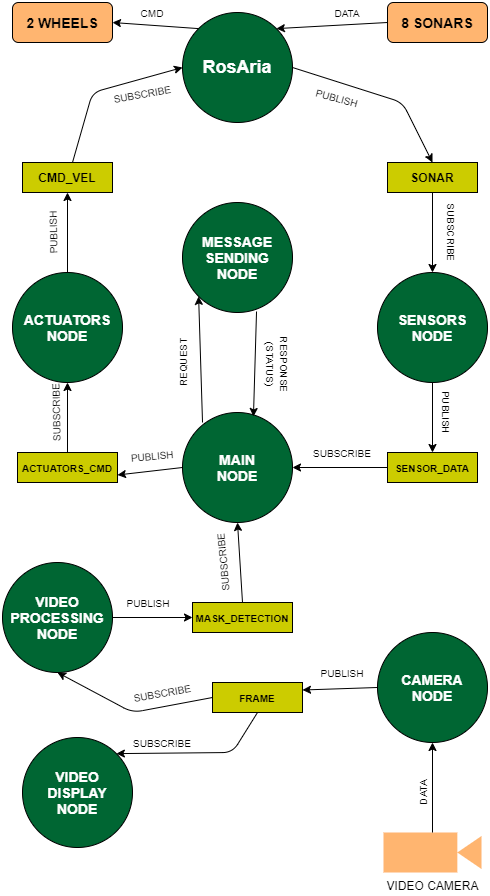

The diagram above was exported from draw.io. Its source (the exported page's mxGraphModel, read from the mxfile embedded in the PNG):
<mxGraphModel dx="1038" dy="531" grid="0" gridSize="10" guides="1" tooltips="1" connect="1" arrows="1" fold="1" page="1" pageScale="1" pageWidth="850" pageHeight="1100" math="0" shadow="0">
  <root>
    <mxCell id="0" />
    <mxCell id="1" parent="0" />
    <mxCell id="ZcTOcxg5Ub1HtEb9KDX5-1" value="&lt;b&gt;&lt;font style=&quot;font-size: 18px&quot; color=&quot;#ffffff&quot;&gt;RosAria&lt;/font&gt;&lt;/b&gt;" style="ellipse;whiteSpace=wrap;html=1;aspect=fixed;fillColor=#006633;" parent="1" vertex="1">
      <mxGeometry x="240" y="60" width="110" height="110" as="geometry" />
    </mxCell>
    <mxCell id="ZcTOcxg5Ub1HtEb9KDX5-2" value="&lt;b&gt;&lt;font style=&quot;font-size: 14px&quot;&gt;&lt;font color=&quot;#ffffff&quot;&gt;ACTUATORS&lt;br&gt;NODE&lt;/font&gt;&lt;br&gt;&lt;/font&gt;&lt;/b&gt;" style="ellipse;whiteSpace=wrap;html=1;aspect=fixed;fillColor=#006633;" parent="1" vertex="1">
      <mxGeometry x="70" y="320" width="110" height="110" as="geometry" />
    </mxCell>
    <mxCell id="ZcTOcxg5Ub1HtEb9KDX5-3" value="&lt;b&gt;&lt;font style=&quot;font-size: 14px&quot;&gt;&lt;font color=&quot;#ffffff&quot;&gt;SENSORS&lt;br&gt;NODE&lt;/font&gt;&lt;br&gt;&lt;/font&gt;&lt;/b&gt;" style="ellipse;whiteSpace=wrap;html=1;aspect=fixed;fillColor=#006633;" parent="1" vertex="1">
      <mxGeometry x="435" y="320" width="110" height="110" as="geometry" />
    </mxCell>
    <mxCell id="ZcTOcxg5Ub1HtEb9KDX5-4" value="&lt;b&gt;SONAR&lt;/b&gt;" style="rounded=0;whiteSpace=wrap;html=1;fillColor=#CCCC00;" parent="1" vertex="1">
      <mxGeometry x="445" y="210" width="90" height="30" as="geometry" />
    </mxCell>
    <mxCell id="ZcTOcxg5Ub1HtEb9KDX5-5" value="&lt;b&gt;CMD_VEL&lt;/b&gt;" style="rounded=0;whiteSpace=wrap;html=1;fillColor=#CCCC00;" parent="1" vertex="1">
      <mxGeometry x="80" y="210" width="90" height="30" as="geometry" />
    </mxCell>
    <mxCell id="ZcTOcxg5Ub1HtEb9KDX5-6" value="&lt;span style=&quot;font-size: 14px&quot;&gt;&lt;b&gt;2 WHEELS&lt;/b&gt;&lt;/span&gt;" style="rounded=1;whiteSpace=wrap;html=1;fillColor=#FFB570;" parent="1" vertex="1">
      <mxGeometry x="70" y="50" width="100" height="40" as="geometry" />
    </mxCell>
    <mxCell id="ZcTOcxg5Ub1HtEb9KDX5-7" value="&lt;b&gt;&lt;font style=&quot;font-size: 14px&quot;&gt;8 SONARS&lt;/font&gt;&lt;/b&gt;" style="rounded=1;whiteSpace=wrap;html=1;fillColor=#FFB570;" parent="1" vertex="1">
      <mxGeometry x="445" y="50" width="100" height="40" as="geometry" />
    </mxCell>
    <mxCell id="ZcTOcxg5Ub1HtEb9KDX5-8" value="" style="endArrow=classic;html=1;exitX=0;exitY=0.5;exitDx=0;exitDy=0;entryX=1;entryY=0;entryDx=0;entryDy=0;" parent="1" source="ZcTOcxg5Ub1HtEb9KDX5-7" target="ZcTOcxg5Ub1HtEb9KDX5-1" edge="1">
      <mxGeometry width="50" height="50" relative="1" as="geometry">
        <mxPoint x="400" y="430" as="sourcePoint" />
        <mxPoint x="450" y="380" as="targetPoint" />
      </mxGeometry>
    </mxCell>
    <mxCell id="ZcTOcxg5Ub1HtEb9KDX5-9" value="" style="endArrow=classic;html=1;entryX=1;entryY=0.5;entryDx=0;entryDy=0;exitX=0;exitY=0;exitDx=0;exitDy=0;" parent="1" source="ZcTOcxg5Ub1HtEb9KDX5-1" target="ZcTOcxg5Ub1HtEb9KDX5-6" edge="1">
      <mxGeometry width="50" height="50" relative="1" as="geometry">
        <mxPoint x="200" y="90" as="sourcePoint" />
        <mxPoint x="450" y="380" as="targetPoint" />
      </mxGeometry>
    </mxCell>
    <mxCell id="ZcTOcxg5Ub1HtEb9KDX5-11" value="" style="endArrow=classic;html=1;exitX=1;exitY=0.5;exitDx=0;exitDy=0;entryX=0.5;entryY=0;entryDx=0;entryDy=0;" parent="1" source="ZcTOcxg5Ub1HtEb9KDX5-1" target="ZcTOcxg5Ub1HtEb9KDX5-4" edge="1">
      <mxGeometry width="50" height="50" relative="1" as="geometry">
        <mxPoint x="400" y="430" as="sourcePoint" />
        <mxPoint x="450" y="380" as="targetPoint" />
        <Array as="points">
          <mxPoint x="460" y="150" />
        </Array>
      </mxGeometry>
    </mxCell>
    <mxCell id="ZcTOcxg5Ub1HtEb9KDX5-13" value="&lt;font style=&quot;font-size: 10px&quot;&gt;SUBSCRIBE&lt;/font&gt;" style="text;html=1;strokeColor=none;fillColor=none;align=center;verticalAlign=middle;whiteSpace=wrap;rounded=0;rotation=-10;" parent="1" vertex="1">
      <mxGeometry x="180" y="131" width="40" height="20" as="geometry" />
    </mxCell>
    <mxCell id="ZcTOcxg5Ub1HtEb9KDX5-14" value="" style="endArrow=classic;html=1;entryX=0;entryY=0.5;entryDx=0;entryDy=0;" parent="1" target="ZcTOcxg5Ub1HtEb9KDX5-1" edge="1">
      <mxGeometry width="50" height="50" relative="1" as="geometry">
        <mxPoint x="130" y="210" as="sourcePoint" />
        <mxPoint x="180" y="160" as="targetPoint" />
        <Array as="points">
          <mxPoint x="150" y="140" />
        </Array>
      </mxGeometry>
    </mxCell>
    <mxCell id="ZcTOcxg5Ub1HtEb9KDX5-15" value="&lt;span style=&quot;font-size: 10px&quot;&gt;PUBLISH&lt;/span&gt;" style="text;html=1;strokeColor=none;fillColor=none;align=center;verticalAlign=middle;whiteSpace=wrap;rounded=0;rotation=15;" parent="1" vertex="1">
      <mxGeometry x="375" y="135" width="40" height="20" as="geometry" />
    </mxCell>
    <mxCell id="ZcTOcxg5Ub1HtEb9KDX5-16" value="" style="endArrow=classic;html=1;entryX=0.5;entryY=1;entryDx=0;entryDy=0;exitX=0.5;exitY=0;exitDx=0;exitDy=0;" parent="1" source="ZcTOcxg5Ub1HtEb9KDX5-2" target="ZcTOcxg5Ub1HtEb9KDX5-5" edge="1">
      <mxGeometry width="50" height="50" relative="1" as="geometry">
        <mxPoint x="280" y="430" as="sourcePoint" />
        <mxPoint x="330" y="380" as="targetPoint" />
      </mxGeometry>
    </mxCell>
    <mxCell id="ZcTOcxg5Ub1HtEb9KDX5-17" value="" style="endArrow=classic;html=1;exitX=0.5;exitY=1;exitDx=0;exitDy=0;entryX=0.5;entryY=0;entryDx=0;entryDy=0;" parent="1" source="ZcTOcxg5Ub1HtEb9KDX5-4" target="ZcTOcxg5Ub1HtEb9KDX5-3" edge="1">
      <mxGeometry width="50" height="50" relative="1" as="geometry">
        <mxPoint x="400" y="410" as="sourcePoint" />
        <mxPoint x="330" y="320" as="targetPoint" />
      </mxGeometry>
    </mxCell>
    <mxCell id="ZcTOcxg5Ub1HtEb9KDX5-18" value="&lt;font style=&quot;font-size: 10px&quot;&gt;SUBSCRIBE&lt;/font&gt;" style="text;html=1;strokeColor=none;fillColor=none;align=center;verticalAlign=middle;whiteSpace=wrap;rounded=0;rotation=90;" parent="1" vertex="1">
      <mxGeometry x="490" y="270" width="40" height="20" as="geometry" />
    </mxCell>
    <mxCell id="ZcTOcxg5Ub1HtEb9KDX5-19" value="&lt;span style=&quot;font-size: 10px&quot;&gt;PUBLISH&lt;/span&gt;" style="text;html=1;strokeColor=none;fillColor=none;align=center;verticalAlign=middle;whiteSpace=wrap;rounded=0;rotation=-91;" parent="1" vertex="1">
      <mxGeometry x="90" y="270" width="40" height="20" as="geometry" />
    </mxCell>
    <mxCell id="ZcTOcxg5Ub1HtEb9KDX5-20" value="&lt;font style=&quot;font-size: 10px&quot;&gt;&lt;b&gt;SENSOR_DATA&lt;/b&gt;&lt;/font&gt;" style="rounded=0;whiteSpace=wrap;html=1;fillColor=#CCCC00;" parent="1" vertex="1">
      <mxGeometry x="445" y="500" width="90" height="30" as="geometry" />
    </mxCell>
    <mxCell id="ZcTOcxg5Ub1HtEb9KDX5-21" value="&lt;font style=&quot;font-size: 10px&quot;&gt;&lt;b&gt;ACTUATORS_CMD&lt;/b&gt;&lt;/font&gt;" style="rounded=0;whiteSpace=wrap;html=1;fillColor=#CCCC00;" parent="1" vertex="1">
      <mxGeometry x="75" y="500" width="100" height="30" as="geometry" />
    </mxCell>
    <mxCell id="ZcTOcxg5Ub1HtEb9KDX5-22" value="&lt;span style=&quot;font-size: 10px&quot;&gt;CMD&lt;/span&gt;" style="text;html=1;strokeColor=none;fillColor=none;align=center;verticalAlign=middle;whiteSpace=wrap;rounded=0;rotation=0;" parent="1" vertex="1">
      <mxGeometry x="190" y="50" width="40" height="20" as="geometry" />
    </mxCell>
    <mxCell id="ZcTOcxg5Ub1HtEb9KDX5-23" value="&lt;span style=&quot;font-size: 10px&quot;&gt;DATA&lt;/span&gt;" style="text;html=1;strokeColor=none;fillColor=none;align=center;verticalAlign=middle;whiteSpace=wrap;rounded=0;rotation=0;" parent="1" vertex="1">
      <mxGeometry x="385" y="50" width="40" height="20" as="geometry" />
    </mxCell>
    <mxCell id="ZcTOcxg5Ub1HtEb9KDX5-24" value="" style="endArrow=classic;html=1;exitX=0.5;exitY=1;exitDx=0;exitDy=0;entryX=0.5;entryY=0;entryDx=0;entryDy=0;" parent="1" source="ZcTOcxg5Ub1HtEb9KDX5-3" target="ZcTOcxg5Ub1HtEb9KDX5-20" edge="1">
      <mxGeometry width="50" height="50" relative="1" as="geometry">
        <mxPoint x="400" y="410" as="sourcePoint" />
        <mxPoint x="450" y="360" as="targetPoint" />
      </mxGeometry>
    </mxCell>
    <mxCell id="ZcTOcxg5Ub1HtEb9KDX5-25" value="" style="endArrow=classic;html=1;exitX=0;exitY=0.5;exitDx=0;exitDy=0;entryX=1;entryY=0.5;entryDx=0;entryDy=0;" parent="1" source="ZcTOcxg5Ub1HtEb9KDX5-20" target="ZcTOcxg5Ub1HtEb9KDX5-30" edge="1">
      <mxGeometry width="50" height="50" relative="1" as="geometry">
        <mxPoint x="310" y="550" as="sourcePoint" />
        <mxPoint x="490" y="610" as="targetPoint" />
      </mxGeometry>
    </mxCell>
    <mxCell id="ZcTOcxg5Ub1HtEb9KDX5-26" value="" style="endArrow=classic;html=1;entryX=0.5;entryY=1;entryDx=0;entryDy=0;exitX=0.5;exitY=0;exitDx=0;exitDy=0;" parent="1" source="ZcTOcxg5Ub1HtEb9KDX5-21" target="ZcTOcxg5Ub1HtEb9KDX5-2" edge="1">
      <mxGeometry width="50" height="50" relative="1" as="geometry">
        <mxPoint x="60" y="500" as="sourcePoint" />
        <mxPoint x="110" y="450" as="targetPoint" />
      </mxGeometry>
    </mxCell>
    <mxCell id="ZcTOcxg5Ub1HtEb9KDX5-28" value="&lt;span style=&quot;font-size: 10px&quot;&gt;SUBSCRIBE&lt;br&gt;&lt;br&gt;&lt;/span&gt;" style="text;html=1;strokeColor=none;fillColor=none;align=center;verticalAlign=middle;whiteSpace=wrap;rounded=0;rotation=-91;" parent="1" vertex="1">
      <mxGeometry x="100" y="450" width="40" height="20" as="geometry" />
    </mxCell>
    <mxCell id="ZcTOcxg5Ub1HtEb9KDX5-29" value="&lt;span style=&quot;font-size: 10px&quot;&gt;PUBLISH&lt;/span&gt;" style="text;html=1;strokeColor=none;fillColor=none;align=center;verticalAlign=middle;whiteSpace=wrap;rounded=0;rotation=90;" parent="1" vertex="1">
      <mxGeometry x="485" y="450" width="40" height="20" as="geometry" />
    </mxCell>
    <mxCell id="ZcTOcxg5Ub1HtEb9KDX5-30" value="&lt;b&gt;&lt;font style=&quot;font-size: 14px&quot;&gt;&lt;font color=&quot;#ffffff&quot;&gt;MAIN&lt;br&gt;NODE&lt;/font&gt;&lt;br&gt;&lt;/font&gt;&lt;/b&gt;" style="ellipse;whiteSpace=wrap;html=1;aspect=fixed;fillColor=#006633;" parent="1" vertex="1">
      <mxGeometry x="240" y="460" width="110" height="110" as="geometry" />
    </mxCell>
    <mxCell id="ZcTOcxg5Ub1HtEb9KDX5-31" value="" style="endArrow=classic;html=1;exitX=0;exitY=0.5;exitDx=0;exitDy=0;entryX=1;entryY=0.75;entryDx=0;entryDy=0;" parent="1" source="ZcTOcxg5Ub1HtEb9KDX5-30" target="ZcTOcxg5Ub1HtEb9KDX5-21" edge="1">
      <mxGeometry width="50" height="50" relative="1" as="geometry">
        <mxPoint x="180" y="690" as="sourcePoint" />
        <mxPoint x="240" y="510" as="targetPoint" />
      </mxGeometry>
    </mxCell>
    <mxCell id="ZcTOcxg5Ub1HtEb9KDX5-33" value="&lt;font style=&quot;font-size: 10px&quot;&gt;SUBSCRIBE&lt;/font&gt;" style="text;html=1;strokeColor=none;fillColor=none;align=center;verticalAlign=middle;whiteSpace=wrap;rounded=0;rotation=0;" parent="1" vertex="1">
      <mxGeometry x="380" y="490" width="40" height="20" as="geometry" />
    </mxCell>
    <mxCell id="ZcTOcxg5Ub1HtEb9KDX5-36" value="&lt;span style=&quot;font-size: 10px&quot;&gt;PUBLISH&lt;/span&gt;" style="text;html=1;strokeColor=none;fillColor=none;align=center;verticalAlign=middle;whiteSpace=wrap;rounded=0;rotation=-5;" parent="1" vertex="1">
      <mxGeometry x="190" y="493" width="40" height="20" as="geometry" />
    </mxCell>
    <mxCell id="ZcTOcxg5Ub1HtEb9KDX5-38" value="VIDEO CAMERA" style="shape=mxgraph.signs.tech.video_camera;html=1;fillColor=#FFB570;strokeColor=none;verticalLabelPosition=bottom;verticalAlign=top;align=center;" parent="1" vertex="1">
      <mxGeometry x="441" y="880" width="98" height="40" as="geometry" />
    </mxCell>
    <mxCell id="ZcTOcxg5Ub1HtEb9KDX5-39" value="&lt;b&gt;&lt;font style=&quot;font-size: 14px&quot;&gt;&lt;font color=&quot;#ffffff&quot;&gt;CAMERA&lt;br&gt;NODE&lt;/font&gt;&lt;br&gt;&lt;/font&gt;&lt;/b&gt;" style="ellipse;whiteSpace=wrap;html=1;aspect=fixed;fillColor=#006633;" parent="1" vertex="1">
      <mxGeometry x="435" y="680" width="110" height="110" as="geometry" />
    </mxCell>
    <mxCell id="ZcTOcxg5Ub1HtEb9KDX5-40" value="" style="endArrow=classic;html=1;exitX=0.5;exitY=0;exitDx=0;exitDy=0;exitPerimeter=0;" parent="1" source="ZcTOcxg5Ub1HtEb9KDX5-38" target="ZcTOcxg5Ub1HtEb9KDX5-39" edge="1">
      <mxGeometry width="50" height="50" relative="1" as="geometry">
        <mxPoint x="400" y="660" as="sourcePoint" />
        <mxPoint x="450" y="610" as="targetPoint" />
      </mxGeometry>
    </mxCell>
    <mxCell id="ZcTOcxg5Ub1HtEb9KDX5-41" value="&lt;span style=&quot;font-size: 10px&quot;&gt;DATA&lt;/span&gt;" style="text;html=1;strokeColor=none;fillColor=none;align=center;verticalAlign=middle;whiteSpace=wrap;rounded=0;rotation=-90;" parent="1" vertex="1">
      <mxGeometry x="460" y="830" width="40" height="20" as="geometry" />
    </mxCell>
    <mxCell id="ZcTOcxg5Ub1HtEb9KDX5-42" value="&lt;span style=&quot;font-size: 10px&quot;&gt;&lt;b&gt;FRAME&lt;/b&gt;&lt;/span&gt;" style="rounded=0;whiteSpace=wrap;html=1;fillColor=#CCCC00;" parent="1" vertex="1">
      <mxGeometry x="270" y="730" width="90" height="30" as="geometry" />
    </mxCell>
    <mxCell id="ZcTOcxg5Ub1HtEb9KDX5-43" value="" style="endArrow=classic;html=1;exitX=0;exitY=0.5;exitDx=0;exitDy=0;entryX=1;entryY=0.25;entryDx=0;entryDy=0;" parent="1" source="ZcTOcxg5Ub1HtEb9KDX5-39" target="ZcTOcxg5Ub1HtEb9KDX5-42" edge="1">
      <mxGeometry width="50" height="50" relative="1" as="geometry">
        <mxPoint x="400" y="740" as="sourcePoint" />
        <mxPoint x="450" y="690" as="targetPoint" />
      </mxGeometry>
    </mxCell>
    <mxCell id="ZcTOcxg5Ub1HtEb9KDX5-44" value="&lt;span style=&quot;font-size: 10px&quot;&gt;PUBLISH&lt;/span&gt;" style="text;html=1;strokeColor=none;fillColor=none;align=center;verticalAlign=middle;whiteSpace=wrap;rounded=0;rotation=0;" parent="1" vertex="1">
      <mxGeometry x="380" y="710" width="40" height="20" as="geometry" />
    </mxCell>
    <mxCell id="ZcTOcxg5Ub1HtEb9KDX5-45" value="&lt;b&gt;&lt;font style=&quot;font-size: 14px&quot;&gt;&lt;font color=&quot;#ffffff&quot;&gt;VIDEO&lt;br&gt;DISPLAY&lt;br&gt;NODE&lt;/font&gt;&lt;br&gt;&lt;/font&gt;&lt;/b&gt;" style="ellipse;whiteSpace=wrap;html=1;aspect=fixed;fillColor=#006633;" parent="1" vertex="1">
      <mxGeometry x="80" y="785" width="110" height="110" as="geometry" />
    </mxCell>
    <mxCell id="ZcTOcxg5Ub1HtEb9KDX5-46" value="" style="endArrow=classic;html=1;entryX=1;entryY=0;entryDx=0;entryDy=0;exitX=0.5;exitY=1;exitDx=0;exitDy=0;" parent="1" source="ZcTOcxg5Ub1HtEb9KDX5-42" target="ZcTOcxg5Ub1HtEb9KDX5-45" edge="1">
      <mxGeometry width="50" height="50" relative="1" as="geometry">
        <mxPoint x="400" y="730" as="sourcePoint" />
        <mxPoint x="450" y="680" as="targetPoint" />
        <Array as="points">
          <mxPoint x="290" y="800" />
        </Array>
      </mxGeometry>
    </mxCell>
    <mxCell id="ZcTOcxg5Ub1HtEb9KDX5-47" value="&lt;font style=&quot;font-size: 10px&quot;&gt;SUBSCRIBE&lt;/font&gt;" style="text;html=1;strokeColor=none;fillColor=none;align=center;verticalAlign=middle;whiteSpace=wrap;rounded=0;rotation=0;" parent="1" vertex="1">
      <mxGeometry x="200" y="780" width="40" height="20" as="geometry" />
    </mxCell>
    <mxCell id="ZcTOcxg5Ub1HtEb9KDX5-48" value="&lt;b&gt;&lt;font style=&quot;font-size: 14px&quot;&gt;&lt;font color=&quot;#ffffff&quot;&gt;VIDEO&lt;br&gt;PROCESSING&lt;br&gt;NODE&lt;/font&gt;&lt;br&gt;&lt;/font&gt;&lt;/b&gt;" style="ellipse;whiteSpace=wrap;html=1;aspect=fixed;fillColor=#006633;" parent="1" vertex="1">
      <mxGeometry x="60" y="610" width="110" height="110" as="geometry" />
    </mxCell>
    <mxCell id="ZcTOcxg5Ub1HtEb9KDX5-49" value="" style="endArrow=classic;html=1;entryX=0.5;entryY=1;entryDx=0;entryDy=0;exitX=0;exitY=0.5;exitDx=0;exitDy=0;" parent="1" source="ZcTOcxg5Ub1HtEb9KDX5-42" target="ZcTOcxg5Ub1HtEb9KDX5-48" edge="1">
      <mxGeometry width="50" height="50" relative="1" as="geometry">
        <mxPoint x="240" y="710" as="sourcePoint" />
        <mxPoint x="290" y="660" as="targetPoint" />
        <Array as="points">
          <mxPoint x="190" y="760" />
        </Array>
      </mxGeometry>
    </mxCell>
    <mxCell id="ZcTOcxg5Ub1HtEb9KDX5-50" value="&lt;font style=&quot;font-size: 10px&quot;&gt;SUBSCRIBE&lt;/font&gt;" style="text;html=1;strokeColor=none;fillColor=none;align=center;verticalAlign=middle;whiteSpace=wrap;rounded=0;rotation=-10;" parent="1" vertex="1">
      <mxGeometry x="200" y="730" width="40" height="20" as="geometry" />
    </mxCell>
    <mxCell id="ZcTOcxg5Ub1HtEb9KDX5-51" value="&lt;span style=&quot;font-size: 10px&quot;&gt;&lt;b&gt;MASK_DETECTION&lt;/b&gt;&lt;/span&gt;" style="rounded=0;whiteSpace=wrap;html=1;fillColor=#CCCC00;" parent="1" vertex="1">
      <mxGeometry x="250" y="650" width="100" height="30" as="geometry" />
    </mxCell>
    <mxCell id="ZcTOcxg5Ub1HtEb9KDX5-53" value="&lt;span style=&quot;font-size: 10px&quot;&gt;PUBLISH&lt;/span&gt;" style="text;html=1;strokeColor=none;fillColor=none;align=center;verticalAlign=middle;whiteSpace=wrap;rounded=0;rotation=0;" parent="1" vertex="1">
      <mxGeometry x="186" y="640" width="40" height="20" as="geometry" />
    </mxCell>
    <mxCell id="ZcTOcxg5Ub1HtEb9KDX5-55" value="" style="endArrow=classic;html=1;exitX=1;exitY=0.5;exitDx=0;exitDy=0;entryX=0;entryY=0.5;entryDx=0;entryDy=0;" parent="1" source="ZcTOcxg5Ub1HtEb9KDX5-48" target="ZcTOcxg5Ub1HtEb9KDX5-51" edge="1">
      <mxGeometry width="50" height="50" relative="1" as="geometry">
        <mxPoint x="400" y="730" as="sourcePoint" />
        <mxPoint x="450" y="680" as="targetPoint" />
      </mxGeometry>
    </mxCell>
    <mxCell id="ZcTOcxg5Ub1HtEb9KDX5-57" value="" style="endArrow=classic;html=1;exitX=0.5;exitY=0;exitDx=0;exitDy=0;entryX=0.5;entryY=1;entryDx=0;entryDy=0;" parent="1" source="ZcTOcxg5Ub1HtEb9KDX5-51" target="ZcTOcxg5Ub1HtEb9KDX5-30" edge="1">
      <mxGeometry width="50" height="50" relative="1" as="geometry">
        <mxPoint x="400" y="730" as="sourcePoint" />
        <mxPoint x="450" y="680" as="targetPoint" />
      </mxGeometry>
    </mxCell>
    <mxCell id="ZcTOcxg5Ub1HtEb9KDX5-58" value="&lt;font style=&quot;font-size: 10px&quot;&gt;SUBSCRIBE&lt;/font&gt;" style="text;html=1;strokeColor=none;fillColor=none;align=center;verticalAlign=middle;whiteSpace=wrap;rounded=0;rotation=-95;" parent="1" vertex="1">
      <mxGeometry x="260" y="600" width="40" height="20" as="geometry" />
    </mxCell>
    <mxCell id="6XcSVyd3kDfCquS9a4xB-1" value="&lt;b&gt;&lt;font style=&quot;font-size: 14px&quot;&gt;&lt;font color=&quot;#ffffff&quot;&gt;MESSAGE SENDING&lt;br&gt;NODE&lt;/font&gt;&lt;br&gt;&lt;/font&gt;&lt;/b&gt;" style="ellipse;whiteSpace=wrap;html=1;aspect=fixed;fillColor=#006633;" parent="1" vertex="1">
      <mxGeometry x="240" y="250" width="110" height="110" as="geometry" />
    </mxCell>
    <mxCell id="6XcSVyd3kDfCquS9a4xB-2" value="" style="endArrow=classic;html=1;exitX=0.182;exitY=0.091;exitDx=0;exitDy=0;exitPerimeter=0;entryX=0;entryY=1;entryDx=0;entryDy=0;" parent="1" source="ZcTOcxg5Ub1HtEb9KDX5-30" target="6XcSVyd3kDfCquS9a4xB-1" edge="1">
      <mxGeometry width="50" height="50" relative="1" as="geometry">
        <mxPoint x="400" y="390" as="sourcePoint" />
        <mxPoint x="450" y="340" as="targetPoint" />
      </mxGeometry>
    </mxCell>
    <mxCell id="6XcSVyd3kDfCquS9a4xB-3" value="" style="endArrow=classic;html=1;exitX=0.673;exitY=0.991;exitDx=0;exitDy=0;exitPerimeter=0;entryX=0.645;entryY=0.036;entryDx=0;entryDy=0;entryPerimeter=0;" parent="1" source="6XcSVyd3kDfCquS9a4xB-1" target="ZcTOcxg5Ub1HtEb9KDX5-30" edge="1">
      <mxGeometry width="50" height="50" relative="1" as="geometry">
        <mxPoint x="270.02" y="480.01" as="sourcePoint" />
        <mxPoint x="314" y="470" as="targetPoint" />
      </mxGeometry>
    </mxCell>
    <mxCell id="6XcSVyd3kDfCquS9a4xB-4" value="&lt;span style=&quot;font-size: 10px&quot;&gt;REQUEST&lt;br&gt;&lt;/span&gt;" style="text;html=1;strokeColor=none;fillColor=none;align=center;verticalAlign=middle;whiteSpace=wrap;rounded=0;rotation=-90;" parent="1" vertex="1">
      <mxGeometry x="220" y="400" width="40" height="20" as="geometry" />
    </mxCell>
    <mxCell id="6XcSVyd3kDfCquS9a4xB-5" value="&lt;span style=&quot;font-size: 10px&quot;&gt;RESPONSE (STATUS)&lt;/span&gt;" style="text;html=1;strokeColor=none;fillColor=none;align=center;verticalAlign=middle;whiteSpace=wrap;rounded=0;rotation=90;" parent="1" vertex="1">
      <mxGeometry x="316" y="402" width="40" height="20" as="geometry" />
    </mxCell>
  </root>
</mxGraphModel>